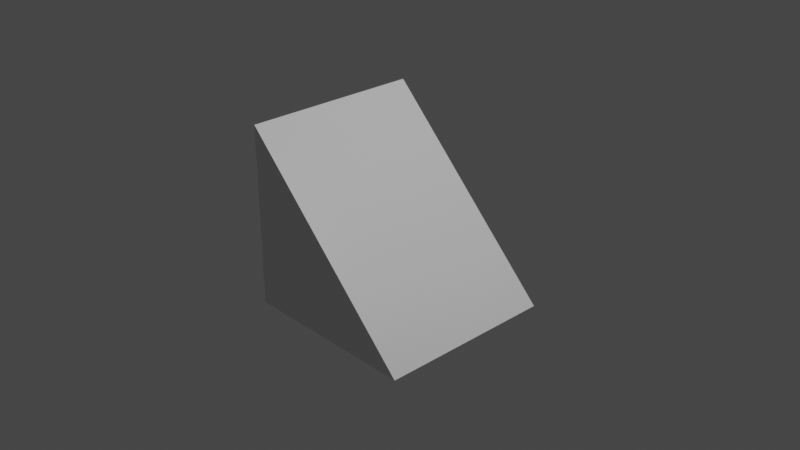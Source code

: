 # Source: untitled.blend  (saved by Blender 3.2.14; exported with 4.5.12 LTS)
import bpy
from mathutils import Matrix  # noqa: F401  (used for matrix-valued properties, if any)

bpy.ops.wm.read_factory_settings(use_empty=True)
scene = bpy.context.scene
scene.name = 'Scene'

# ---- collections
col_collection = bpy.data.collections.new('Collection'); scene.collection.children.link(col_collection)

# ---- materials (node trees are filled in below, after node groups)
mat_material = bpy.data.materials.new('Material')
mat_material.alpha_threshold = 0.0
mat_material.use_transparent_shadow = False
mat_material.line_color = (0.0, 0.0, 0.0, 1.0)

# ---- material node trees
mat_material.use_nodes = True; mat_material.node_tree.nodes.clear()
_N = mat_material.node_tree.nodes; _L = mat_material.node_tree.links
n0 = _N.new('ShaderNodeOutputMaterial'); n0.name = 'Material Output'; n0.location = (300, 300)
n1 = _N.new('ShaderNodeBsdfPrincipled'); n1.name = 'Principled BSDF'; n1.location = (10, 300)
n1.distribution = 'GGX'
n1.subsurface_method = 'RANDOM_WALK_SKIN'
n1.inputs[2].default_value = 0.4
n1.inputs[3].default_value = 1.45
n1.inputs[27].default_value = (0.0, 0.0, 0.0, 1.0)
n1.inputs[28].default_value = 1.0
_L.new(n1.outputs[0], n0.inputs[0])
n0.is_active_output = True

# ---- world
world_world = bpy.data.worlds.new('World'); scene.world = world_world
world_world.use_nodes = True; world_world.node_tree.nodes.clear()
_N = world_world.node_tree.nodes; _L = world_world.node_tree.links
n0 = _N.new('ShaderNodeOutputWorld'); n0.name = 'World Output'; n0.location = (300, 300)
n1 = _N.new('ShaderNodeBackground'); n1.name = 'Background'; n1.location = (10, 300)
n1.inputs[0].default_value = (0.05088, 0.05088, 0.05088, 1.0)
_L.new(n1.outputs[0], n0.inputs[0])
n0.is_active_output = True
world_world.color = (0.05088, 0.05088, 0.05088)
world_world.use_sun_shadow = False
world_world.sun_shadow_jitter_overblur = 0.0

# ---- cameras
cam_camera = bpy.data.cameras.new('Camera')
cam_camera.clip_end = 100.0
cam_camera.ortho_scale = 7.314

# ---- lights
light_light = bpy.data.lights.new('Light', 'POINT')
light_light.transmission_factor = 0.0
light_light.energy = 1000.0
light_light.shadow_soft_size = 0.1
light_light.shadow_maximum_resolution = 0.006
light_light.use_absolute_resolution = True

# ---- meshes
me_cube = bpy.data.meshes.new('Cube')
me_cube.from_pydata([(-0.9995, 1.0, 1.0), (1.0, 1.0, -1.0), (-0.9995, -1.0, 1.0), (1.0, -1.0, -1.0), (-1.0, 1.0, 1.0), (-1.0, 1.0, -1.0), (-1.0, -1.0, 1.0), (-1.0, -1.0, -1.0)], [], [(0, 4, 6, 2), (3, 2, 6, 7), (7, 6, 4, 5), (5, 1, 3, 7), (1, 0, 2, 3), (5, 4, 0, 1)])
_uv = me_cube.uv_layers.new(name='UVMap')
_uv.uv.foreach_set('vector', [0.625, 0.5, 0.875, 0.5, 0.875, 0.75, 0.625, 0.75, 0.375, 0.75, 0.625, 0.75, 0.625, 1.0, 0.375, 1.0, 0.375, 0.0, 0.625, 0.0, 0.625, 0.25, 0.375, 0.25, 0.125, 0.5, 0.375, 0.5, 0.375, 0.75, 0.125, 0.75, 0.375, 0.5, 0.625, 0.5, 0.625, 0.75, 0.375, 0.75, 0.375, 0.25, 0.625, 0.25, 0.625, 0.5, 0.375, 0.5])
me_cube.materials.append(mat_material)
me_cube.use_mirror_vertex_groups = False
me_cube.update()

# ---- objects
ob_cube = bpy.data.objects.new('Cube', me_cube)
ob_light = bpy.data.objects.new('Light', light_light)
ob_camera = bpy.data.objects.new('Camera', cam_camera)

# ---- transforms, parenting, visibility, modifiers, constraints
ob_cube.location = (0.0, 0.0, 0.0)
ob_cube.lock_rotations_4d = False
ob_cube.empty_display_type = 'ARROWS'
ob_cube.lineart.usage = 'EXCLUDE'
ob_cube.lineart.crease_threshold = 0.0
ob_light.location = (4.076, 1.005, 5.904)
ob_light.rotation_euler = (0.6503, 0.05522, 1.866)
ob_light.lock_rotations_4d = False
ob_light.empty_display_type = 'ARROWS'
ob_light.color = (0.0, 0.0, 0.0, 0.0)
ob_light.lineart.crease_threshold = 0.0
ob_camera.location = (7.359, -6.926, 4.958)
ob_camera.rotation_euler = (1.109, 0.0, 0.8149)
ob_camera.lock_rotations_4d = False
ob_camera.empty_display_type = 'ARROWS'
ob_camera.color = (0.0, 0.0, 0.0, 0.0)
ob_camera.display_type = 'WIRE'
ob_camera.lineart.crease_threshold = 0.0

# ---- collection membership
col_collection.objects.link(ob_cube)
col_collection.objects.link(ob_light)
col_collection.objects.link(ob_camera)

# ---- scene / render settings (as saved in the file)
scene.camera = ob_camera
scene.frame_start = 1; scene.frame_end = 250; scene.frame_set(1)
scene.render.engine = 'BLENDER_EEVEE_NEXT'
scene.cycles.sampling_pattern = 'TABULATED_SOBOL'
scene.cycles.use_light_tree = False
scene.view_settings.view_transform = 'Filmic'
bpy.context.view_layer.update()
